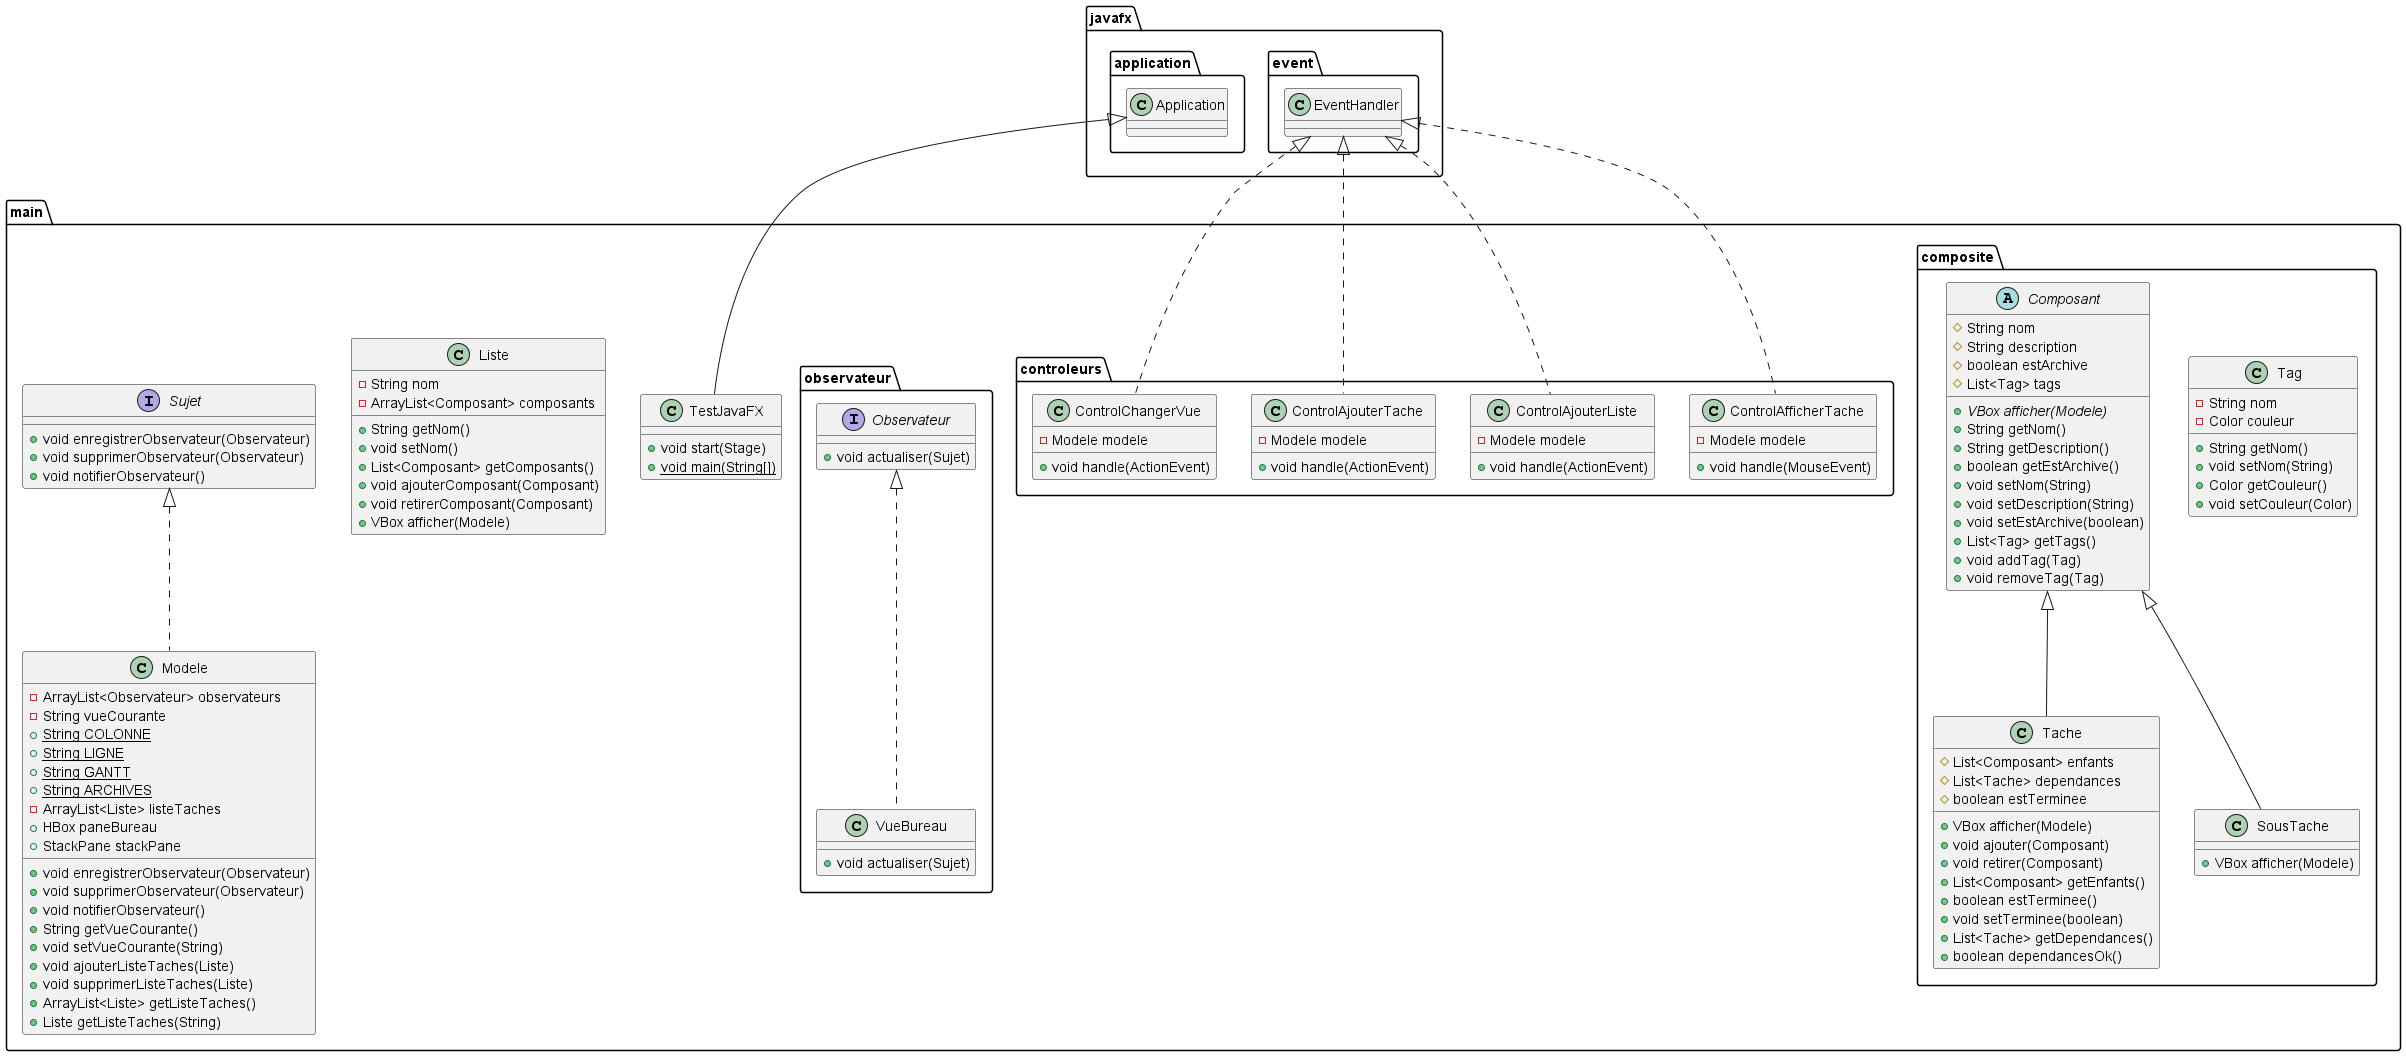

The diagram above was rendered by PlantUML. Its source (embedded in the PNG):
@startuml
class main.composite.Tag {
- String nom
- Color couleur
+ String getNom()
+ void setNom(String)
+ Color getCouleur()
+ void setCouleur(Color)
}
class main.TestJavaFX {
+ void start(Stage)
+ {static} void main(String[])
}
class main.Liste {
- String nom
- ArrayList<Composant> composants
+ String getNom()
+ void setNom()
+ List<Composant> getComposants()
+ void ajouterComposant(Composant)
+ void retirerComposant(Composant)
+ VBox afficher(Modele)
}
abstract class main.composite.Composant {
# String nom
# String description
# boolean estArchive
# List<Tag> tags
+ {abstract}VBox afficher(Modele)
+ String getNom()
+ String getDescription()
+ boolean getEstArchive()
+ void setNom(String)
+ void setDescription(String)
+ void setEstArchive(boolean)
+ List<Tag> getTags()
+ void addTag(Tag)
+ void removeTag(Tag)
}
class main.composite.Tache {
# List<Composant> enfants
# List<Tache> dependances
# boolean estTerminee
+ VBox afficher(Modele)
+ void ajouter(Composant)
+ void retirer(Composant)
+ List<Composant> getEnfants()
+ boolean estTerminee()
+ void setTerminee(boolean)
+ List<Tache> getDependances()
+ boolean dependancesOk()
}
interface main.observateur.Observateur {
+ void actualiser(Sujet)
}
interface main.Sujet {
+ void enregistrerObservateur(Observateur)
+ void supprimerObservateur(Observateur)
+ void notifierObservateur()
}
class main.controleurs.ControlAfficherTache {
- Modele modele
+ void handle(MouseEvent)
}
class main.controleurs.ControlAjouterListe {
- Modele modele
+ void handle(ActionEvent)
}
class main.controleurs.ControlAjouterTache {
- Modele modele
+ void handle(ActionEvent)
}
class main.observateur.VueBureau {
+ void actualiser(Sujet)
}
class main.controleurs.ControlChangerVue {
- Modele modele
+ void handle(ActionEvent)
}
class main.Modele {
- ArrayList<Observateur> observateurs
- String vueCourante
+ {static} String COLONNE
+ {static} String LIGNE
+ {static} String GANTT
+ {static} String ARCHIVES
- ArrayList<Liste> listeTaches
+ HBox paneBureau
+ StackPane stackPane
+ void enregistrerObservateur(Observateur)
+ void supprimerObservateur(Observateur)
+ void notifierObservateur()
+ String getVueCourante()
+ void setVueCourante(String)
+ void ajouterListeTaches(Liste)
+ void supprimerListeTaches(Liste)
+ ArrayList<Liste> getListeTaches()
+ Liste getListeTaches(String)
}
class main.composite.SousTache {
+ VBox afficher(Modele)
}


javafx.application.Application <|-- main.TestJavaFX
main.composite.Composant <|-- main.composite.Tache
javafx.event.EventHandler <|.. main.controleurs.ControlAfficherTache
javafx.event.EventHandler <|.. main.controleurs.ControlAjouterListe
javafx.event.EventHandler <|.. main.controleurs.ControlAjouterTache
main.observateur.Observateur <|.. main.observateur.VueBureau
javafx.event.EventHandler <|.. main.controleurs.ControlChangerVue
main.Sujet <|.. main.Modele
main.composite.Composant <|-- main.composite.SousTache
@enduml